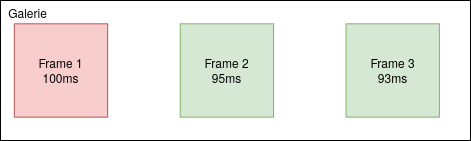

The diagram above was exported from draw.io. Its source (the exported page's mxGraphModel, read from the mxfile embedded in the PNG):
<mxGraphModel dx="806" dy="517" grid="1" gridSize="10" guides="1" tooltips="1" connect="1" arrows="1" fold="1" page="1" pageScale="1" pageWidth="850" pageHeight="1100" math="0" shadow="0">
  <root>
    <mxCell id="0" />
    <mxCell id="1" parent="0" />
    <mxCell id="2EXA1hSH7HKbJWkdZmw5-7" value="" style="group" vertex="1" connectable="0" parent="1">
      <mxGeometry x="160" y="60" width="470" height="140" as="geometry" />
    </mxCell>
    <mxCell id="2EXA1hSH7HKbJWkdZmw5-1" value="" style="rounded=0;whiteSpace=wrap;html=1;" vertex="1" parent="2EXA1hSH7HKbJWkdZmw5-7">
      <mxGeometry width="470" height="140" as="geometry" />
    </mxCell>
    <mxCell id="2EXA1hSH7HKbJWkdZmw5-2" value="&lt;div&gt;Frame 1&lt;/div&gt;&lt;div&gt;100ms&lt;br&gt;&lt;/div&gt;" style="whiteSpace=wrap;html=1;aspect=fixed;fillColor=#f8cecc;strokeColor=#b85450;" vertex="1" parent="2EXA1hSH7HKbJWkdZmw5-7">
      <mxGeometry x="13.823529411764707" y="23.33333333333333" width="93.33333333333331" height="93.33333333333331" as="geometry" />
    </mxCell>
    <mxCell id="2EXA1hSH7HKbJWkdZmw5-3" value="&lt;div&gt;Frame 2&lt;/div&gt;&lt;div&gt;95ms&lt;br&gt;&lt;/div&gt;" style="whiteSpace=wrap;html=1;aspect=fixed;fillColor=#d5e8d4;strokeColor=#82b366;" vertex="1" parent="2EXA1hSH7HKbJWkdZmw5-7">
      <mxGeometry x="179.7058823529412" y="23.33333333333333" width="93.33333333333331" height="93.33333333333331" as="geometry" />
    </mxCell>
    <mxCell id="2EXA1hSH7HKbJWkdZmw5-4" value="&lt;div&gt;Frame 3&lt;/div&gt;&lt;div&gt;93ms&lt;br&gt;&lt;/div&gt;" style="whiteSpace=wrap;html=1;aspect=fixed;fillColor=#d5e8d4;strokeColor=#82b366;" vertex="1" parent="2EXA1hSH7HKbJWkdZmw5-7">
      <mxGeometry x="345.5882352941177" y="23.33333333333333" width="93.33333333333331" height="93.33333333333331" as="geometry" />
    </mxCell>
    <mxCell id="2EXA1hSH7HKbJWkdZmw5-6" value="Galerie" style="text;html=1;strokeColor=none;fillColor=none;align=center;verticalAlign=middle;whiteSpace=wrap;rounded=0;" vertex="1" parent="2EXA1hSH7HKbJWkdZmw5-7">
      <mxGeometry width="55.294117647058826" height="23.33333333333333" as="geometry" />
    </mxCell>
  </root>
</mxGraphModel>